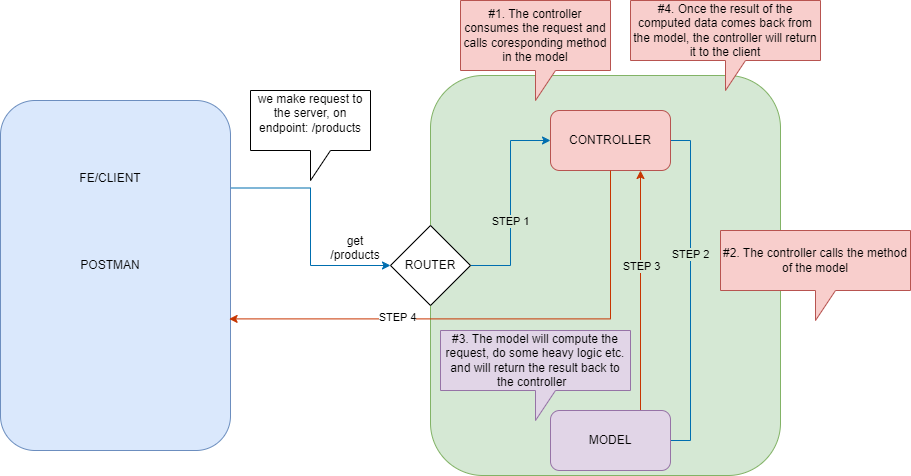

The diagram above was exported from draw.io. Its source (the exported page's mxGraphModel, read from the mxfile embedded in the PNG):
<mxGraphModel dx="1430" dy="763" grid="1" gridSize="10" guides="1" tooltips="1" connect="1" arrows="1" fold="1" page="1" pageScale="1" pageWidth="850" pageHeight="1100" math="0" shadow="0">
  <root>
    <mxCell id="0" />
    <mxCell id="1" parent="0" />
    <mxCell id="rwre4ibCbR-S0OF3SVJ5-13" style="edgeStyle=orthogonalEdgeStyle;rounded=0;orthogonalLoop=1;jettySize=auto;html=1;exitX=1;exitY=0.25;exitDx=0;exitDy=0;fillColor=#1ba1e2;strokeColor=#006EAF;" edge="1" parent="1" source="rwre4ibCbR-S0OF3SVJ5-1" target="rwre4ibCbR-S0OF3SVJ5-7">
      <mxGeometry relative="1" as="geometry" />
    </mxCell>
    <mxCell id="rwre4ibCbR-S0OF3SVJ5-1" value="" style="rounded=1;whiteSpace=wrap;html=1;fillColor=#dae8fc;strokeColor=#6c8ebf;" vertex="1" parent="1">
      <mxGeometry x="40" y="120" width="230" height="350" as="geometry" />
    </mxCell>
    <mxCell id="rwre4ibCbR-S0OF3SVJ5-2" value="FE/CLIENT&lt;div&gt;&lt;br&gt;&lt;/div&gt;" style="text;html=1;align=center;verticalAlign=middle;whiteSpace=wrap;rounded=0;" vertex="1" parent="1">
      <mxGeometry x="120" y="190" width="60" height="30" as="geometry" />
    </mxCell>
    <mxCell id="rwre4ibCbR-S0OF3SVJ5-3" value="POSTMAN" style="text;html=1;align=center;verticalAlign=middle;whiteSpace=wrap;rounded=0;" vertex="1" parent="1">
      <mxGeometry x="120" y="270" width="60" height="30" as="geometry" />
    </mxCell>
    <mxCell id="rwre4ibCbR-S0OF3SVJ5-4" value="" style="rounded=1;whiteSpace=wrap;html=1;fillColor=#D5E8D4;strokeColor=#82b366;" vertex="1" parent="1">
      <mxGeometry x="470" y="95" width="350" height="400" as="geometry" />
    </mxCell>
    <mxCell id="rwre4ibCbR-S0OF3SVJ5-14" style="edgeStyle=orthogonalEdgeStyle;rounded=0;orthogonalLoop=1;jettySize=auto;html=1;exitX=1;exitY=0.5;exitDx=0;exitDy=0;entryX=0;entryY=0.5;entryDx=0;entryDy=0;fillColor=#1ba1e2;strokeColor=#006EAF;" edge="1" parent="1" source="rwre4ibCbR-S0OF3SVJ5-7" target="rwre4ibCbR-S0OF3SVJ5-9">
      <mxGeometry relative="1" as="geometry" />
    </mxCell>
    <mxCell id="rwre4ibCbR-S0OF3SVJ5-27" value="STEP 1" style="edgeLabel;html=1;align=center;verticalAlign=middle;resizable=0;points=[];labelBackgroundColor=#D5E8D4;" vertex="1" connectable="0" parent="rwre4ibCbR-S0OF3SVJ5-14">
      <mxGeometry x="-0.1682" y="1" relative="1" as="geometry">
        <mxPoint as="offset" />
      </mxGeometry>
    </mxCell>
    <mxCell id="rwre4ibCbR-S0OF3SVJ5-7" value="" style="rhombus;whiteSpace=wrap;html=1;" vertex="1" parent="1">
      <mxGeometry x="430" y="245" width="80" height="80" as="geometry" />
    </mxCell>
    <mxCell id="rwre4ibCbR-S0OF3SVJ5-8" value="ROUTER" style="text;html=1;align=center;verticalAlign=middle;whiteSpace=wrap;rounded=0;" vertex="1" parent="1">
      <mxGeometry x="440" y="270" width="60" height="30" as="geometry" />
    </mxCell>
    <mxCell id="rwre4ibCbR-S0OF3SVJ5-15" style="edgeStyle=orthogonalEdgeStyle;rounded=0;orthogonalLoop=1;jettySize=auto;html=1;exitX=1;exitY=0.5;exitDx=0;exitDy=0;entryX=1;entryY=0.5;entryDx=0;entryDy=0;fillColor=#1ba1e2;strokeColor=#006EAF;" edge="1" parent="1" source="rwre4ibCbR-S0OF3SVJ5-9" target="rwre4ibCbR-S0OF3SVJ5-12">
      <mxGeometry relative="1" as="geometry" />
    </mxCell>
    <mxCell id="rwre4ibCbR-S0OF3SVJ5-28" value="&lt;span style=&quot;color: rgba(0, 0, 0, 0); font-family: monospace; font-size: 0px; text-align: start; background-color: rgb(251, 251, 251);&quot;&gt;%3CmxGraphModel%3E%3Croot%3E%3CmxCell%20id%3D%220%22%2F%3E%3CmxCell%20id%3D%221%22%20parent%3D%220%22%2F%3E%3CmxCell%20id%3D%222%22%20value%3D%22STEP%201%22%20style%3D%22edgeLabel%3Bhtml%3D1%3Balign%3Dcenter%3BverticalAlign%3Dmiddle%3Bresizable%3D0%3Bpoints%3D%5B%5D%3BlabelBackgroundColor%3D%23D5E8D4%3B%22%20vertex%3D%221%22%20connectable%3D%220%22%20parent%3D%221%22%3E%3CmxGeometry%20x%3D%22549.0000000000002%22%20y%3D%22239.48275862068965%22%20as%3D%22geometry%22%2F%3E%3C%2FmxCell%3E%3C%2Froot%3E%3C%2FmxGraphModel%3E&lt;/span&gt;&lt;span style=&quot;color: rgba(0, 0, 0, 0); font-family: monospace; font-size: 0px; text-align: start; background-color: rgb(251, 251, 251);&quot;&gt;%3CmxGraphModel%3E%3Croot%3E%3CmxCell%20id%3D%220%22%2F%3E%3CmxCell%20id%3D%221%22%20parent%3D%220%22%2F%3E%3CmxCell%20id%3D%222%22%20value%3D%22STEP%201%22%20style%3D%22edgeLabel%3Bhtml%3D1%3Balign%3Dcenter%3BverticalAlign%3Dmiddle%3Bresizable%3D0%3Bpoints%3D%5B%5D%3BlabelBackgroundColor%3D%23D5E8D4%3B%22%20vertex%3D%221%22%20connectable%3D%220%22%20parent%3D%221%22%3E%3CmxGeometry%20x%3D%22549.0000000000002%22%20y%3D%22239.48275862068965%22%20as%3D%22geometry%22%2F%3E%3C%2FmxCell%3E%3C%2Froot%3E%3C%2FmxGraphModel%3E&lt;/span&gt;" style="edgeLabel;html=1;align=center;verticalAlign=middle;resizable=0;points=[];" vertex="1" connectable="0" parent="rwre4ibCbR-S0OF3SVJ5-15">
      <mxGeometry x="-0.2932" y="-1" relative="1" as="geometry">
        <mxPoint as="offset" />
      </mxGeometry>
    </mxCell>
    <mxCell id="rwre4ibCbR-S0OF3SVJ5-29" value="STEP 2" style="edgeLabel;html=1;align=center;verticalAlign=middle;resizable=0;points=[];labelBackgroundColor=#D5E8D4;" vertex="1" connectable="0" parent="rwre4ibCbR-S0OF3SVJ5-15">
      <mxGeometry x="-0.282" y="-1" relative="1" as="geometry">
        <mxPoint as="offset" />
      </mxGeometry>
    </mxCell>
    <mxCell id="rwre4ibCbR-S0OF3SVJ5-9" value="" style="rounded=1;whiteSpace=wrap;html=1;fillColor=#f8cecc;strokeColor=#b85450;" vertex="1" parent="1">
      <mxGeometry x="590" y="130" width="120" height="60" as="geometry" />
    </mxCell>
    <mxCell id="rwre4ibCbR-S0OF3SVJ5-10" value="CONTROLLER" style="text;html=1;align=center;verticalAlign=middle;whiteSpace=wrap;rounded=0;" vertex="1" parent="1">
      <mxGeometry x="620" y="145" width="60" height="30" as="geometry" />
    </mxCell>
    <mxCell id="rwre4ibCbR-S0OF3SVJ5-16" style="edgeStyle=orthogonalEdgeStyle;rounded=0;orthogonalLoop=1;jettySize=auto;html=1;exitX=0.75;exitY=0;exitDx=0;exitDy=0;entryX=0.75;entryY=1;entryDx=0;entryDy=0;fillColor=#fa6800;strokeColor=#C73500;" edge="1" parent="1" source="rwre4ibCbR-S0OF3SVJ5-11" target="rwre4ibCbR-S0OF3SVJ5-9">
      <mxGeometry relative="1" as="geometry" />
    </mxCell>
    <mxCell id="rwre4ibCbR-S0OF3SVJ5-30" value="STEP 3" style="edgeLabel;html=1;align=center;verticalAlign=middle;resizable=0;points=[];labelBackgroundColor=#D5E8D4;" vertex="1" connectable="0" parent="rwre4ibCbR-S0OF3SVJ5-16">
      <mxGeometry x="0.2118" relative="1" as="geometry">
        <mxPoint as="offset" />
      </mxGeometry>
    </mxCell>
    <mxCell id="rwre4ibCbR-S0OF3SVJ5-11" value="" style="rounded=1;whiteSpace=wrap;html=1;fillColor=#e1d5e7;strokeColor=#9673a6;" vertex="1" parent="1">
      <mxGeometry x="590" y="430" width="120" height="60" as="geometry" />
    </mxCell>
    <mxCell id="rwre4ibCbR-S0OF3SVJ5-12" value="MODEL" style="text;html=1;align=center;verticalAlign=middle;whiteSpace=wrap;rounded=0;" vertex="1" parent="1">
      <mxGeometry x="620" y="445" width="60" height="30" as="geometry" />
    </mxCell>
    <mxCell id="rwre4ibCbR-S0OF3SVJ5-17" style="edgeStyle=orthogonalEdgeStyle;rounded=0;orthogonalLoop=1;jettySize=auto;html=1;exitX=0.5;exitY=1;exitDx=0;exitDy=0;entryX=0.994;entryY=0.624;entryDx=0;entryDy=0;entryPerimeter=0;fillColor=#fa6800;strokeColor=#C73500;" edge="1" parent="1" source="rwre4ibCbR-S0OF3SVJ5-9" target="rwre4ibCbR-S0OF3SVJ5-1">
      <mxGeometry relative="1" as="geometry" />
    </mxCell>
    <mxCell id="rwre4ibCbR-S0OF3SVJ5-26" value="STEP 4" style="edgeLabel;html=1;align=center;verticalAlign=middle;resizable=0;points=[];" vertex="1" connectable="0" parent="rwre4ibCbR-S0OF3SVJ5-17">
      <mxGeometry x="0.3673" y="-2" relative="1" as="geometry">
        <mxPoint as="offset" />
      </mxGeometry>
    </mxCell>
    <mxCell id="rwre4ibCbR-S0OF3SVJ5-19" value="get /products&lt;div&gt;&lt;br&gt;&lt;/div&gt;" style="text;html=1;align=center;verticalAlign=middle;whiteSpace=wrap;rounded=0;" vertex="1" parent="1">
      <mxGeometry x="365" y="260" width="60" height="30" as="geometry" />
    </mxCell>
    <mxCell id="rwre4ibCbR-S0OF3SVJ5-22" value="&lt;div style=&quot;&quot;&gt;&lt;span style=&quot;background-color: initial;&quot;&gt;we make request to the server, on endpoint: /products&lt;/span&gt;&lt;/div&gt;&lt;div style=&quot;&quot;&gt;&lt;br&gt;&lt;/div&gt;" style="shape=callout;whiteSpace=wrap;html=1;perimeter=calloutPerimeter;align=center;" vertex="1" parent="1">
      <mxGeometry x="290" y="110" width="120" height="90" as="geometry" />
    </mxCell>
    <mxCell id="rwre4ibCbR-S0OF3SVJ5-23" value="#1. The controller consumes the request and calls coresponding method in the model" style="shape=callout;whiteSpace=wrap;html=1;perimeter=calloutPerimeter;fillColor=#f8cecc;strokeColor=#b85450;" vertex="1" parent="1">
      <mxGeometry x="500" y="20" width="150" height="100" as="geometry" />
    </mxCell>
    <mxCell id="rwre4ibCbR-S0OF3SVJ5-24" value="#3. The model will compute the request, do some heavy logic etc. and will return the result back to the controller&amp;nbsp;&amp;nbsp;" style="shape=callout;whiteSpace=wrap;html=1;perimeter=calloutPerimeter;fillColor=#e1d5e7;strokeColor=#9673a6;" vertex="1" parent="1">
      <mxGeometry x="480" y="350" width="190" height="90" as="geometry" />
    </mxCell>
    <mxCell id="rwre4ibCbR-S0OF3SVJ5-25" value="#2. The controller calls the method of the model" style="shape=callout;whiteSpace=wrap;html=1;perimeter=calloutPerimeter;fillColor=#f8cecc;strokeColor=#b85450;" vertex="1" parent="1">
      <mxGeometry x="760" y="250" width="190" height="90" as="geometry" />
    </mxCell>
    <mxCell id="rwre4ibCbR-S0OF3SVJ5-31" value="#4. Once the result of the computed data comes back from the model, the controller will return it to the client" style="shape=callout;whiteSpace=wrap;html=1;perimeter=calloutPerimeter;fillColor=#f8cecc;strokeColor=#b85450;" vertex="1" parent="1">
      <mxGeometry x="670" y="20" width="190" height="90" as="geometry" />
    </mxCell>
  </root>
</mxGraphModel>